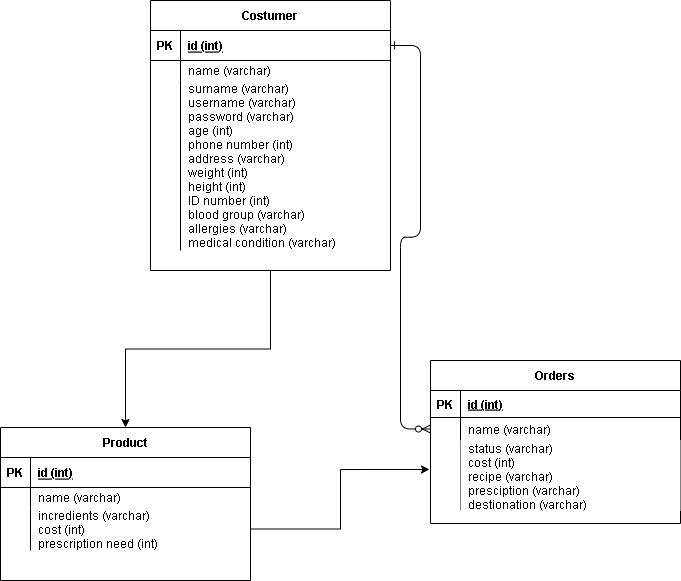

The diagram above was exported from draw.io. Its source (the exported page's mxGraphModel, read from the mxfile embedded in the PNG):
<mxGraphModel dx="1102" dy="558" grid="1" gridSize="10" guides="1" tooltips="1" connect="1" arrows="1" fold="1" page="1" pageScale="1" pageWidth="850" pageHeight="1100" math="0" shadow="0" extFonts="Permanent Marker^https://fonts.googleapis.com/css?family=Permanent+Marker">
  <root>
    <mxCell id="0" />
    <mxCell id="1" parent="0" />
    <mxCell id="C-vyLk0tnHw3VtMMgP7b-12" value="" style="edgeStyle=entityRelationEdgeStyle;endArrow=ERzeroToMany;startArrow=ERone;endFill=1;startFill=0;" parent="1" source="C-vyLk0tnHw3VtMMgP7b-3" target="C-vyLk0tnHw3VtMMgP7b-17" edge="1">
      <mxGeometry width="100" height="100" relative="1" as="geometry">
        <mxPoint x="400" y="180" as="sourcePoint" />
        <mxPoint x="460" y="205" as="targetPoint" />
      </mxGeometry>
    </mxCell>
    <mxCell id="_1YKcD__y6VwEiJm3eHb-1" style="edgeStyle=orthogonalEdgeStyle;rounded=0;orthogonalLoop=1;jettySize=auto;html=1;entryX=0.5;entryY=0;entryDx=0;entryDy=0;" edge="1" parent="1" source="C-vyLk0tnHw3VtMMgP7b-2" target="-L2vAJiKbz29680Hf8_p-11">
      <mxGeometry relative="1" as="geometry" />
    </mxCell>
    <mxCell id="C-vyLk0tnHw3VtMMgP7b-2" value="Costumer" style="shape=table;startSize=30;container=1;collapsible=1;childLayout=tableLayout;fixedRows=1;rowLines=0;fontStyle=1;align=center;resizeLast=1;" parent="1" vertex="1">
      <mxGeometry x="240" y="90" width="240" height="270" as="geometry">
        <mxRectangle x="500" y="65" width="70" height="30" as="alternateBounds" />
      </mxGeometry>
    </mxCell>
    <mxCell id="C-vyLk0tnHw3VtMMgP7b-3" value="" style="shape=partialRectangle;collapsible=0;dropTarget=0;pointerEvents=0;fillColor=none;points=[[0,0.5],[1,0.5]];portConstraint=eastwest;top=0;left=0;right=0;bottom=1;" parent="C-vyLk0tnHw3VtMMgP7b-2" vertex="1">
      <mxGeometry y="30" width="240" height="30" as="geometry" />
    </mxCell>
    <mxCell id="C-vyLk0tnHw3VtMMgP7b-4" value="PK" style="shape=partialRectangle;overflow=hidden;connectable=0;fillColor=none;top=0;left=0;bottom=0;right=0;fontStyle=1;" parent="C-vyLk0tnHw3VtMMgP7b-3" vertex="1">
      <mxGeometry width="30" height="30" as="geometry">
        <mxRectangle width="30" height="30" as="alternateBounds" />
      </mxGeometry>
    </mxCell>
    <mxCell id="C-vyLk0tnHw3VtMMgP7b-5" value="id (int)" style="shape=partialRectangle;overflow=hidden;connectable=0;fillColor=none;top=0;left=0;bottom=0;right=0;align=left;spacingLeft=6;fontStyle=5;" parent="C-vyLk0tnHw3VtMMgP7b-3" vertex="1">
      <mxGeometry x="30" width="210" height="30" as="geometry">
        <mxRectangle width="210" height="30" as="alternateBounds" />
      </mxGeometry>
    </mxCell>
    <mxCell id="C-vyLk0tnHw3VtMMgP7b-6" value="" style="shape=partialRectangle;collapsible=0;dropTarget=0;pointerEvents=0;fillColor=none;points=[[0,0.5],[1,0.5]];portConstraint=eastwest;top=0;left=0;right=0;bottom=0;" parent="C-vyLk0tnHw3VtMMgP7b-2" vertex="1">
      <mxGeometry y="60" width="240" height="20" as="geometry" />
    </mxCell>
    <mxCell id="C-vyLk0tnHw3VtMMgP7b-7" value="" style="shape=partialRectangle;overflow=hidden;connectable=0;fillColor=none;top=0;left=0;bottom=0;right=0;" parent="C-vyLk0tnHw3VtMMgP7b-6" vertex="1">
      <mxGeometry width="30" height="20" as="geometry">
        <mxRectangle width="30" height="20" as="alternateBounds" />
      </mxGeometry>
    </mxCell>
    <mxCell id="C-vyLk0tnHw3VtMMgP7b-8" value="name (varchar)" style="shape=partialRectangle;overflow=hidden;connectable=0;fillColor=none;top=0;left=0;bottom=0;right=0;align=left;spacingLeft=6;" parent="C-vyLk0tnHw3VtMMgP7b-6" vertex="1">
      <mxGeometry x="30" width="210" height="20" as="geometry">
        <mxRectangle width="210" height="20" as="alternateBounds" />
      </mxGeometry>
    </mxCell>
    <mxCell id="C-vyLk0tnHw3VtMMgP7b-9" value="" style="shape=partialRectangle;collapsible=0;dropTarget=0;pointerEvents=0;fillColor=none;points=[[0,0.5],[1,0.5]];portConstraint=eastwest;top=0;left=0;right=0;bottom=0;" parent="C-vyLk0tnHw3VtMMgP7b-2" vertex="1">
      <mxGeometry y="80" width="240" height="170" as="geometry" />
    </mxCell>
    <mxCell id="C-vyLk0tnHw3VtMMgP7b-10" value="" style="shape=partialRectangle;overflow=hidden;connectable=0;fillColor=none;top=0;left=0;bottom=0;right=0;" parent="C-vyLk0tnHw3VtMMgP7b-9" vertex="1">
      <mxGeometry width="30" height="170" as="geometry">
        <mxRectangle width="30" height="170" as="alternateBounds" />
      </mxGeometry>
    </mxCell>
    <mxCell id="C-vyLk0tnHw3VtMMgP7b-11" value="surname (varchar)&#10;username (varchar)&#10;password (varchar)&#10;age (int)&#10;phone number (int)&#10;address (varchar)&#10;weight (int)&#10;height (int)&#10;ID number (int)&#10;blood group (varchar)&#10;allergies (varchar)&#10;medical condition (varchar)" style="shape=partialRectangle;overflow=hidden;connectable=0;fillColor=none;top=0;left=0;bottom=0;right=0;align=left;spacingLeft=6;" parent="C-vyLk0tnHw3VtMMgP7b-9" vertex="1">
      <mxGeometry x="30" width="210" height="170" as="geometry">
        <mxRectangle width="210" height="170" as="alternateBounds" />
      </mxGeometry>
    </mxCell>
    <mxCell id="C-vyLk0tnHw3VtMMgP7b-13" value="Orders" style="shape=table;startSize=30;container=1;collapsible=1;childLayout=tableLayout;fixedRows=1;rowLines=0;fontStyle=1;align=center;resizeLast=1;" parent="1" vertex="1">
      <mxGeometry x="520" y="450" width="250" height="163" as="geometry">
        <mxRectangle x="480" y="400" width="90" height="30" as="alternateBounds" />
      </mxGeometry>
    </mxCell>
    <mxCell id="C-vyLk0tnHw3VtMMgP7b-14" value="" style="shape=partialRectangle;collapsible=0;dropTarget=0;pointerEvents=0;fillColor=none;points=[[0,0.5],[1,0.5]];portConstraint=eastwest;top=0;left=0;right=0;bottom=1;" parent="C-vyLk0tnHw3VtMMgP7b-13" vertex="1">
      <mxGeometry y="30" width="250" height="27" as="geometry" />
    </mxCell>
    <mxCell id="C-vyLk0tnHw3VtMMgP7b-15" value="PK" style="shape=partialRectangle;overflow=hidden;connectable=0;fillColor=none;top=0;left=0;bottom=0;right=0;fontStyle=1;" parent="C-vyLk0tnHw3VtMMgP7b-14" vertex="1">
      <mxGeometry width="30" height="27" as="geometry">
        <mxRectangle width="30" height="27" as="alternateBounds" />
      </mxGeometry>
    </mxCell>
    <mxCell id="C-vyLk0tnHw3VtMMgP7b-16" value="id (int)" style="shape=partialRectangle;overflow=hidden;connectable=0;fillColor=none;top=0;left=0;bottom=0;right=0;align=left;spacingLeft=6;fontStyle=5;" parent="C-vyLk0tnHw3VtMMgP7b-14" vertex="1">
      <mxGeometry x="30" width="220" height="27" as="geometry">
        <mxRectangle width="220" height="27" as="alternateBounds" />
      </mxGeometry>
    </mxCell>
    <mxCell id="C-vyLk0tnHw3VtMMgP7b-17" value="" style="shape=partialRectangle;collapsible=0;dropTarget=0;pointerEvents=0;fillColor=none;points=[[0,0.5],[1,0.5]];portConstraint=eastwest;top=0;left=0;right=0;bottom=0;" parent="C-vyLk0tnHw3VtMMgP7b-13" vertex="1">
      <mxGeometry y="57" width="250" height="23" as="geometry" />
    </mxCell>
    <mxCell id="C-vyLk0tnHw3VtMMgP7b-18" value="" style="shape=partialRectangle;overflow=hidden;connectable=0;fillColor=none;top=0;left=0;bottom=0;right=0;" parent="C-vyLk0tnHw3VtMMgP7b-17" vertex="1">
      <mxGeometry width="30" height="23" as="geometry">
        <mxRectangle width="30" height="23" as="alternateBounds" />
      </mxGeometry>
    </mxCell>
    <mxCell id="C-vyLk0tnHw3VtMMgP7b-19" value="name (varchar)" style="shape=partialRectangle;overflow=hidden;connectable=0;fillColor=none;top=0;left=0;bottom=0;right=0;align=left;spacingLeft=6;" parent="C-vyLk0tnHw3VtMMgP7b-17" vertex="1">
      <mxGeometry x="30" width="220" height="23" as="geometry">
        <mxRectangle width="220" height="23" as="alternateBounds" />
      </mxGeometry>
    </mxCell>
    <mxCell id="C-vyLk0tnHw3VtMMgP7b-20" value="" style="shape=partialRectangle;collapsible=0;dropTarget=0;pointerEvents=0;fillColor=none;points=[[0,0.5],[1,0.5]];portConstraint=eastwest;top=0;left=0;right=0;bottom=0;" parent="C-vyLk0tnHw3VtMMgP7b-13" vertex="1">
      <mxGeometry y="80" width="250" height="70" as="geometry" />
    </mxCell>
    <mxCell id="C-vyLk0tnHw3VtMMgP7b-21" value="" style="shape=partialRectangle;overflow=hidden;connectable=0;fillColor=none;top=0;left=0;bottom=0;right=0;" parent="C-vyLk0tnHw3VtMMgP7b-20" vertex="1">
      <mxGeometry width="30" height="70" as="geometry">
        <mxRectangle width="30" height="70" as="alternateBounds" />
      </mxGeometry>
    </mxCell>
    <mxCell id="C-vyLk0tnHw3VtMMgP7b-22" value="status (varchar)&#10;cost (int)&#10;recipe (varchar)&#10;presciption (varchar)&#10;destionation (varchar)" style="shape=partialRectangle;overflow=hidden;connectable=0;fillColor=default;top=0;left=0;bottom=0;right=0;align=left;spacingLeft=6;gradientColor=none;" parent="C-vyLk0tnHw3VtMMgP7b-20" vertex="1">
      <mxGeometry x="30" width="220" height="70" as="geometry">
        <mxRectangle width="220" height="70" as="alternateBounds" />
      </mxGeometry>
    </mxCell>
    <mxCell id="-L2vAJiKbz29680Hf8_p-11" value="Product" style="shape=table;startSize=30;container=1;collapsible=1;childLayout=tableLayout;fixedRows=1;rowLines=0;fontStyle=1;align=center;resizeLast=1;" parent="1" vertex="1">
      <mxGeometry x="90" y="517" width="250" height="153" as="geometry">
        <mxRectangle x="440" y="650" width="70" height="30" as="alternateBounds" />
      </mxGeometry>
    </mxCell>
    <mxCell id="-L2vAJiKbz29680Hf8_p-12" value="" style="shape=partialRectangle;collapsible=0;dropTarget=0;pointerEvents=0;fillColor=none;points=[[0,0.5],[1,0.5]];portConstraint=eastwest;top=0;left=0;right=0;bottom=1;" parent="-L2vAJiKbz29680Hf8_p-11" vertex="1">
      <mxGeometry y="30" width="250" height="30" as="geometry" />
    </mxCell>
    <mxCell id="-L2vAJiKbz29680Hf8_p-13" value="PK" style="shape=partialRectangle;overflow=hidden;connectable=0;fillColor=none;top=0;left=0;bottom=0;right=0;fontStyle=1;" parent="-L2vAJiKbz29680Hf8_p-12" vertex="1">
      <mxGeometry width="30" height="30" as="geometry">
        <mxRectangle width="30" height="30" as="alternateBounds" />
      </mxGeometry>
    </mxCell>
    <mxCell id="-L2vAJiKbz29680Hf8_p-14" value="id (int)" style="shape=partialRectangle;overflow=hidden;connectable=0;fillColor=none;top=0;left=0;bottom=0;right=0;align=left;spacingLeft=6;fontStyle=5;" parent="-L2vAJiKbz29680Hf8_p-12" vertex="1">
      <mxGeometry x="30" width="220" height="30" as="geometry">
        <mxRectangle width="220" height="30" as="alternateBounds" />
      </mxGeometry>
    </mxCell>
    <mxCell id="-L2vAJiKbz29680Hf8_p-15" value="" style="shape=partialRectangle;collapsible=0;dropTarget=0;pointerEvents=0;fillColor=none;points=[[0,0.5],[1,0.5]];portConstraint=eastwest;top=0;left=0;right=0;bottom=0;" parent="-L2vAJiKbz29680Hf8_p-11" vertex="1">
      <mxGeometry y="60" width="250" height="20" as="geometry" />
    </mxCell>
    <mxCell id="-L2vAJiKbz29680Hf8_p-16" value="" style="shape=partialRectangle;overflow=hidden;connectable=0;fillColor=none;top=0;left=0;bottom=0;right=0;" parent="-L2vAJiKbz29680Hf8_p-15" vertex="1">
      <mxGeometry width="30" height="20" as="geometry">
        <mxRectangle width="30" height="20" as="alternateBounds" />
      </mxGeometry>
    </mxCell>
    <mxCell id="-L2vAJiKbz29680Hf8_p-17" value="name (varchar)" style="shape=partialRectangle;overflow=hidden;connectable=0;fillColor=none;top=0;left=0;bottom=0;right=0;align=left;spacingLeft=6;" parent="-L2vAJiKbz29680Hf8_p-15" vertex="1">
      <mxGeometry x="30" width="220" height="20" as="geometry">
        <mxRectangle width="220" height="20" as="alternateBounds" />
      </mxGeometry>
    </mxCell>
    <mxCell id="-L2vAJiKbz29680Hf8_p-18" value="" style="shape=partialRectangle;collapsible=0;dropTarget=0;pointerEvents=0;fillColor=none;points=[[0,0.5],[1,0.5]];portConstraint=eastwest;top=0;left=0;right=0;bottom=0;" parent="-L2vAJiKbz29680Hf8_p-11" vertex="1">
      <mxGeometry y="80" width="250" height="43" as="geometry" />
    </mxCell>
    <mxCell id="-L2vAJiKbz29680Hf8_p-19" value="" style="shape=partialRectangle;overflow=hidden;connectable=0;fillColor=none;top=0;left=0;bottom=0;right=0;" parent="-L2vAJiKbz29680Hf8_p-18" vertex="1">
      <mxGeometry width="30" height="43" as="geometry">
        <mxRectangle width="30" height="43" as="alternateBounds" />
      </mxGeometry>
    </mxCell>
    <mxCell id="-L2vAJiKbz29680Hf8_p-20" value="incredients (varchar)&#10;cost (int)&#10;prescription need (int)" style="shape=partialRectangle;overflow=hidden;connectable=0;fillColor=none;top=0;left=0;bottom=0;right=0;align=left;spacingLeft=6;" parent="-L2vAJiKbz29680Hf8_p-18" vertex="1">
      <mxGeometry x="30" width="220" height="43" as="geometry">
        <mxRectangle width="220" height="43" as="alternateBounds" />
      </mxGeometry>
    </mxCell>
    <mxCell id="_1YKcD__y6VwEiJm3eHb-2" style="edgeStyle=orthogonalEdgeStyle;rounded=0;orthogonalLoop=1;jettySize=auto;html=1;exitX=1;exitY=0.5;exitDx=0;exitDy=0;entryX=-0.004;entryY=0.414;entryDx=0;entryDy=0;entryPerimeter=0;" edge="1" parent="1" source="-L2vAJiKbz29680Hf8_p-18" target="C-vyLk0tnHw3VtMMgP7b-20">
      <mxGeometry relative="1" as="geometry" />
    </mxCell>
  </root>
</mxGraphModel>